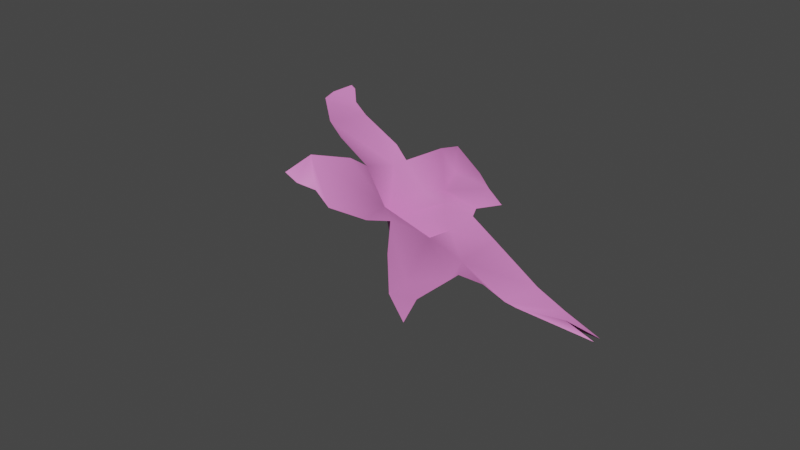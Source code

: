 # Source: Belladonna_single_flower.blend  (saved by Blender 3.2.14; exported with 4.5.12 LTS)
import bpy
from mathutils import Matrix  # noqa: F401  (used for matrix-valued properties, if any)

bpy.ops.wm.read_factory_settings(use_empty=True)
scene = bpy.context.scene
scene.name = 'Scene'

# ---- collections
col_collection = bpy.data.collections.new('Collection'); scene.collection.children.link(col_collection)

# ---- materials (node trees are filled in below, after node groups)
mat_material_001 = bpy.data.materials.new('Material.001')
mat_material_001.use_transparent_shadow = False

# ---- material node trees
mat_material_001.use_nodes = True; mat_material_001.node_tree.nodes.clear()
_N = mat_material_001.node_tree.nodes; _L = mat_material_001.node_tree.links
n0 = _N.new('ShaderNodeBsdfPrincipled'); n0.name = 'Principled BSDF'; n0.location = (10, 300)
n0.distribution = 'GGX'
n0.subsurface_method = 'RANDOM_WALK_SKIN'
n0.inputs[0].default_value = (0.8, 0.2294, 0.6189, 1.0)
n0.inputs[3].default_value = 1.45
n0.inputs[27].default_value = (0.0, 0.0, 0.0, 1.0)
n0.inputs[28].default_value = 1.0
n1 = _N.new('ShaderNodeOutputMaterial'); n1.name = 'Material Output'; n1.location = (300, 300)
_L.new(n0.outputs[0], n1.inputs[0])
n1.is_active_output = True

# ---- world
world_world = bpy.data.worlds.new('World'); scene.world = world_world
world_world.use_nodes = True; world_world.node_tree.nodes.clear()
_N = world_world.node_tree.nodes; _L = world_world.node_tree.links
n0 = _N.new('ShaderNodeOutputWorld'); n0.name = 'World Output'; n0.location = (300, 300)
n1 = _N.new('ShaderNodeBackground'); n1.name = 'Background'; n1.location = (10, 300)
n1.inputs[0].default_value = (0.05088, 0.05088, 0.05088, 1.0)
_L.new(n1.outputs[0], n0.inputs[0])
n0.is_active_output = True
world_world.color = (0.05088, 0.05088, 0.05088)
world_world.use_sun_shadow = False
world_world.sun_shadow_jitter_overblur = 0.0

# ---- meshes
me_plane_009 = bpy.data.meshes.new('Plane.009')
me_plane_009.from_pydata([(-0.0369, -0.05424, 0.5385), (-0.08918, 0.5517, -0.02202), (0.06933, -0.4601, -0.01916), (-0.4352, 0.06159, 0.02323), (0.3875, -0.02064, 0.03942), (0.7156, -0.7209, -0.1412), (-0.4232, -0.6831, 0.1849), (-0.0776, 0.7276, 0.1121), (0.008639, -0.2801, 0.1011), (0.2783, -0.008878, 0.06333), (-0.08557, 0.2949, -0.0001559), (-0.09212, -0.6428, -0.05158), (-0.2561, 0.03153, 0.1049), (0.5484, -0.001007, 0.02219), (0.4386, -0.2907, 0.07683), (0.7949, -0.6477, -0.1856), (0.2545, -0.5206, 0.002266), (0.6515, -0.4581, 0.06351), (-0.283, -0.5683, 0.1581), (-0.6213, 0.2598, 0.3015), (0.4731, 0.2445, 0.1188), (0.2761, 0.4674, 0.01588), (0.7079, 0.3211, 0.1199), (0.2587, 0.2564, -0.004833), (-0.2388, 0.3422, 0.0742), (-0.7267, 0.1054, 0.05388), (-0.2786, -0.7172, 0.04581), (0.8589, -0.651, -0.1691), (0.254, -0.2733, 0.09216), (0.5371, -0.2707, 0.06245), (-0.2665, -0.2586, -0.01014), (-0.02889, 0.8204, 0.2038), (0.1605, -0.3625, 0.2141), (0.2587, -0.1729, 0.9699), (-0.09933, 0.4253, -0.03009), (0.1102, -0.5502, -0.2387), (-0.3699, 0.008434, 0.01886), (0.4835, -0.01831, 0.04925), (0.3714, -0.1379, 0.09171), (0.9165, -0.7967, -0.2768), (0.1201, -0.4116, -0.002616), (0.6715, -0.5503, 0.01704), (-0.3924, -0.5237, 0.007992), (-0.5492, 0.3185, 0.1497), (0.4522, 0.3909, 0.05304), (0.1484, 0.5165, 0.09409), (-0.4898, -0.6358, 0.222), (-0.0865, 0.6508, 0.007297), (0.005018, -0.4002, 0.02605), (0.3321, -0.01709, 0.04272), (-0.04079, 0.2042, 0.2343), (-0.1628, 0.02085, 0.1191), (0.5666, -0.4523, 0.0881), (0.4309, -0.5966, 0.003376), (0.06721, -0.493, -0.397), (-0.5056, 0.09491, 0.05231), (0.5083, 0.1171, 0.08219), (0.6529, 0.453, 0.1362), (0.6064, 0.1478, 0.05715), (0.5866, 0.2675, 0.1488), (0.8002, 0.4156, 0.1154), (0.2657, 0.3053, -0.01077), (0.2661, 0.1231, 0.02651), (0.1352, 0.28, 0.02637), (0.3635, 0.2446, 0.06879), (0.1993, 0.6269, 0.09996), (0.07538, 0.6738, 0.1554), (-0.3001, 0.3683, 0.08654), (-0.25, 0.1733, 0.1054), (-0.3885, 0.2784, 0.1373), (-0.1498, 0.3108, 0.03103), (-0.6986, 0.09394, 0.04641), (-0.7039, 0.1727, 0.1147), (-0.2623, -0.6618, 0.0316), (-0.3677, -0.6959, 0.1258), (-0.4469, -0.648, 0.07089), (-0.1624, -0.6799, 0.00555), (0.7194, -0.4998, -0.01602), (0.9281, -0.7395, -0.256), (0.2357, -0.109, 0.1101), (0.2978, -0.4365, 0.03419), (0.09705, -0.2507, 0.09162), (0.4113, -0.2929, 0.07613), (0.504, -0.09636, 0.05491), (0.5996, -0.3871, 0.0844), (0.474, -0.2815, 0.07716), (-0.2346, -0.0811, 0.05158), (-0.339, -0.3541, 0.01731), (-0.1307, -0.2502, 0.1197), (-0.1582, -0.4392, 0.2222), (-0.3628, -0.4152, 0.005466), (-0.3111, -0.04279, 0.02042), (0.5686, -0.4147, 0.09649), (0.4255, -0.1469, 0.08477), (0.7394, -0.6693, -0.06789), (0.113, -0.305, 0.0344), (0.2444, -0.274, 0.1889), (0.6854, -0.507, -0.03972), (-0.4607, -0.6374, 0.1669), (-0.4258, -0.6066, 0.02068), (-0.6174, 0.1059, 0.09247), (-0.1459, 0.1745, 0.07933), (-0.3647, 0.1494, 0.1217), (-0.4294, 0.3689, 0.1115), (0.1615, 0.6791, 0.1283), (0.02824, 0.7675, 0.1988), (0.3838, 0.1097, 0.08019), (0.1505, 0.1712, 0.2072), (0.1423, 0.3966, 0.06698), (0.5672, 0.1945, 0.1051), (0.5435, 0.4281, 0.1053), (0.7937, 0.4346, 0.115), (0.3622, 0.34, 0.0111), (-0.7337, 0.2571, 0.2549), (-0.07514, -0.5865, -0.1157), (0.3323, -0.129, 0.09903), (-0.1465, -0.1223, 0.07976)], [], [(116, 32, 0, 51), (115, 38, 4, 49), (114, 35, 2, 54), (109, 58, 22, 59), (108, 61, 21, 45), (107, 62, 23, 63), (106, 56, 20, 64), (102, 68, 24, 69), (101, 50, 10, 70), (100, 55, 19, 72), (99, 73, 18, 42), (98, 74, 26, 75), (97, 77, 17, 41), (96, 79, 9, 33), (95, 80, 28, 81), (94, 52, 14, 82), (93, 83, 13, 37), (92, 84, 29, 85), (91, 86, 12, 36), (89, 48, 8, 88), (87, 89, 88, 30), (18, 54, 89, 87), (54, 2, 48, 89), (42, 18, 87, 90), (52, 92, 85, 14), (5, 41, 92, 52), (41, 17, 84, 92), (38, 93, 37, 4), (14, 85, 93, 38), (85, 29, 83, 93), (80, 94, 82, 28), (16, 53, 94, 80), (53, 5, 52, 94), (48, 95, 81, 8), (2, 40, 95, 48), (40, 16, 80, 95), (32, 96, 33, 0), (8, 81, 96, 32), (81, 28, 79, 96), (39, 97, 41, 5), (15, 78, 97, 39), (78, 27, 77, 97), (46, 6, 74, 98), (75, 26, 73, 99), (71, 100, 72, 25), (68, 101, 70, 24), (12, 51, 101, 68), (51, 0, 50, 101), (55, 102, 69, 19), (3, 36, 102, 55), (36, 12, 68, 102), (19, 69, 103, 43), (69, 24, 67, 103), (47, 104, 66, 7), (1, 45, 104, 47), (45, 21, 65, 104), (7, 66, 105, 31), (62, 106, 64, 23), (9, 49, 106, 62), (49, 4, 56, 106), (50, 107, 63, 10), (0, 33, 107, 50), (33, 9, 62, 107), (34, 108, 45, 1), (10, 63, 108, 34), (63, 23, 61, 108), (56, 109, 59, 20), (4, 37, 109, 56), (37, 13, 58, 109), (20, 59, 110, 44), (59, 22, 57, 110), (22, 60, 111, 57), (23, 64, 112, 61), (64, 20, 44, 112), (72, 19, 43, 113), (73, 114, 54, 18), (26, 76, 114, 73), (76, 11, 35, 114), (79, 115, 49, 9), (28, 82, 115, 79), (82, 14, 38, 115), (86, 116, 51, 12), (30, 88, 116, 86), (88, 8, 32, 116)])
me_plane_009.polygons.foreach_set('use_smooth', [True] * 84)
_uv = me_plane_009.uv_layers.new(name='UVMap')
_uv.uv.foreach_set('vector', [0.4403, 0.5515, 0.5021, 0.5515, 0.5021, 0.4902, 0.4403, 0.4902, 0.6556, 0.5515, 0.67, 0.5515, 0.6764, 0.4902, 0.653, 0.4902, 0.4403, 0.7503, 0.5123, 0.733, 0.5405, 0.6934, 0.4403, 0.7352, 0.7868, 0.3958, 0.7962, 0.429, 0.8755, 0.3677, 0.8111, 0.3677, 0.5639, 0.3065, 0.6257, 0.3555, 0.6257, 0.2899, 0.5639, 0.2452, 0.5639, 0.429, 0.6257, 0.429, 0.6257, 0.3677, 0.5639, 0.3677, 0.6875, 0.429, 0.7493, 0.429, 0.7493, 0.3677, 0.6875, 0.3677, 0.3167, 0.429, 0.3785, 0.429, 0.4033, 0.3577, 0.3167, 0.3677, 0.4403, 0.429, 0.5021, 0.429, 0.4604, 0.3677, 0.4403, 0.3677, 0.193, 0.421, 0.2362, 0.44, 0.2549, 0.3677, 0.1566, 0.3607, 0.2809, 0.7965, 0.3785, 0.7965, 0.3785, 0.7352, 0.3013, 0.7352, 0.2617, 0.9189, 0.3222, 0.8829, 0.3785, 0.8289, 0.2668, 0.8577, 0.8111, 0.7965, 0.8448, 0.7965, 0.818, 0.7352, 0.7753, 0.7352, 0.5639, 0.5515, 0.6257, 0.5515, 0.6257, 0.4902, 0.5639, 0.4902, 0.5639, 0.635, 0.6257, 0.674, 0.6257, 0.6137, 0.5639, 0.6127, 0.6875, 0.674, 0.7493, 0.674, 0.702, 0.6127, 0.6875, 0.6127, 0.6922, 0.5515, 0.7361, 0.5284, 0.7553, 0.4902, 0.7229, 0.4902, 0.7702, 0.674, 0.7949, 0.674, 0.7579, 0.6127, 0.7242, 0.6127, 0.3513, 0.5334, 0.3913, 0.5424, 0.3785, 0.4902, 0.3167, 0.5102, 0.4403, 0.674, 0.5021, 0.674, 0.5021, 0.6127, 0.4403, 0.6127, 0.3312, 0.6494, 0.4403, 0.674, 0.4403, 0.6127, 0.3567, 0.6127, 0.3785, 0.7352, 0.4403, 0.7352, 0.4403, 0.674, 0.3312, 0.6494, 0.4403, 0.7352, 0.5405, 0.6934, 0.5021, 0.674, 0.4403, 0.674, 0.3013, 0.7352, 0.3785, 0.7352, 0.3312, 0.6494, 0.3167, 0.674, 0.7493, 0.674, 0.7702, 0.674, 0.7242, 0.6127, 0.702, 0.6127, 0.725, 0.7741, 0.7753, 0.7352, 0.7702, 0.674, 0.7493, 0.674, 0.7753, 0.7352, 0.818, 0.7352, 0.7949, 0.674, 0.7702, 0.674, 0.67, 0.5515, 0.6922, 0.5515, 0.7229, 0.4902, 0.6764, 0.4902, 0.702, 0.6127, 0.7242, 0.6127, 0.6922, 0.5515, 0.67, 0.5515, 0.7242, 0.6127, 0.7579, 0.6127, 0.7361, 0.5284, 0.6922, 0.5515, 0.6257, 0.674, 0.6875, 0.674, 0.6875, 0.6127, 0.6257, 0.6137, 0.6257, 0.7352, 0.6875, 0.7568, 0.6875, 0.674, 0.6257, 0.674, 0.6875, 0.7568, 0.725, 0.7741, 0.7493, 0.674, 0.6875, 0.674, 0.5021, 0.674, 0.5639, 0.635, 0.5639, 0.6127, 0.5021, 0.6127, 0.5405, 0.6934, 0.5639, 0.6761, 0.5639, 0.635, 0.5021, 0.674, 0.5639, 0.6761, 0.6257, 0.7352, 0.6257, 0.674, 0.5639, 0.635, 0.5021, 0.5515, 0.5639, 0.5515, 0.5639, 0.4902, 0.5021, 0.4902, 0.5021, 0.6127, 0.5639, 0.6127, 0.5639, 0.5515, 0.5021, 0.5515, 0.5639, 0.6127, 0.6257, 0.6137, 0.6257, 0.5515, 0.5639, 0.5515, 0.7493, 0.7965, 0.8111, 0.7965, 0.7753, 0.7352, 0.725, 0.7741, 0.7826, 0.8188, 0.8111, 0.8577, 0.8111, 0.7965, 0.7493, 0.7965, 0.8111, 0.8577, 0.841, 0.8577, 0.8448, 0.7965, 0.8111, 0.7965, 0.2527, 0.9557, 0.2928, 0.9283, 0.3222, 0.8829, 0.2617, 0.9189, 0.2668, 0.8577, 0.3785, 0.8289, 0.3785, 0.7965, 0.2809, 0.7965, 0.1428, 0.4059, 0.193, 0.421, 0.1566, 0.3607, 0.1312, 0.3938, 0.3785, 0.429, 0.4403, 0.429, 0.4403, 0.3677, 0.4033, 0.3577, 0.3785, 0.4902, 0.4403, 0.4902, 0.4403, 0.429, 0.3785, 0.429, 0.4403, 0.4902, 0.5021, 0.4902, 0.5021, 0.429, 0.4403, 0.429, 0.2362, 0.44, 0.3167, 0.429, 0.3167, 0.3677, 0.2549, 0.3677, 0.2806, 0.4732, 0.3167, 0.5102, 0.3167, 0.429, 0.2362, 0.44, 0.3167, 0.5102, 0.3785, 0.4902, 0.3785, 0.429, 0.3167, 0.429, 0.2549, 0.3677, 0.3167, 0.3677, 0.3167, 0.3225, 0.2549, 0.3215, 0.3167, 0.3677, 0.4033, 0.3577, 0.3785, 0.3435, 0.3167, 0.3225, 0.4515, 0.184, 0.5908, 0.145, 0.5549, 0.1227, 0.4799, 0.09969, 0.4453, 0.2452, 0.5639, 0.2452, 0.5908, 0.145, 0.4515, 0.184, 0.5639, 0.2452, 0.6257, 0.2899, 0.5937, 0.184, 0.5908, 0.145, 0.4799, 0.09969, 0.5549, 0.1227, 0.5511, 0.06148, 0.5296, 0.02442, 0.6257, 0.429, 0.6875, 0.429, 0.6875, 0.3677, 0.6257, 0.3677, 0.6257, 0.4902, 0.653, 0.4902, 0.6875, 0.429, 0.6257, 0.429, 0.653, 0.4902, 0.6764, 0.4902, 0.7493, 0.429, 0.6875, 0.429, 0.5021, 0.429, 0.5639, 0.429, 0.5639, 0.3677, 0.4604, 0.3677, 0.5021, 0.4902, 0.5639, 0.4902, 0.5639, 0.429, 0.5021, 0.429, 0.5639, 0.4902, 0.6257, 0.4902, 0.6257, 0.429, 0.5639, 0.429, 0.4435, 0.3065, 0.5639, 0.3065, 0.5639, 0.2452, 0.4453, 0.2452, 0.4604, 0.3677, 0.5639, 0.3677, 0.5639, 0.3065, 0.4435, 0.3065, 0.5639, 0.3677, 0.6257, 0.3677, 0.6257, 0.3555, 0.5639, 0.3065, 0.7493, 0.429, 0.7868, 0.3958, 0.8111, 0.3677, 0.7493, 0.3677, 0.6764, 0.4902, 0.7229, 0.4902, 0.7868, 0.3958, 0.7493, 0.429, 0.7229, 0.4902, 0.7553, 0.4902, 0.7962, 0.429, 0.7868, 0.3958, 0.7493, 0.3677, 0.8111, 0.3677, 0.8111, 0.2906, 0.7493, 0.2978, 0.8111, 0.3677, 0.8755, 0.3677, 0.873, 0.2978, 0.8111, 0.2906, 0.8755, 0.3677, 0.9348, 0.3446, 0.9348, 0.3324, 0.873, 0.2978, 0.6257, 0.3677, 0.6875, 0.3677, 0.6875, 0.3238, 0.6257, 0.3555, 0.6875, 0.3677, 0.7493, 0.3677, 0.7493, 0.2978, 0.6875, 0.3238, 0.1566, 0.3607, 0.2549, 0.3677, 0.2549, 0.3215, 0.193, 0.3435, 0.3785, 0.7965, 0.4403, 0.7503, 0.4403, 0.7352, 0.3785, 0.7352, 0.3785, 0.8289, 0.4403, 0.7885, 0.4403, 0.7503, 0.3785, 0.7965, 0.4403, 0.7885, 0.4586, 0.774, 0.5123, 0.733, 0.4403, 0.7503, 0.6257, 0.5515, 0.6556, 0.5515, 0.653, 0.4902, 0.6257, 0.4902, 0.6257, 0.6137, 0.6875, 0.6127, 0.6556, 0.5515, 0.6257, 0.5515, 0.6875, 0.6127, 0.702, 0.6127, 0.67, 0.5515, 0.6556, 0.5515, 0.3913, 0.5424, 0.4403, 0.5515, 0.4403, 0.4902, 0.3785, 0.4902, 0.3567, 0.6127, 0.4403, 0.6127, 0.4403, 0.5515, 0.3913, 0.5424, 0.4403, 0.6127, 0.5021, 0.6127, 0.5021, 0.5515, 0.4403, 0.5515])
me_plane_009.materials.append(mat_material_001)
me_plane_009.use_remesh_fix_poles = True
me_plane_009.use_remesh_preserve_attributes = False
me_plane_009.update()

# ---- objects
ob_flower = bpy.data.objects.new('Flower', me_plane_009)

# ---- transforms, parenting, visibility, modifiers, constraints
ob_flower.location = (0.0, 0.0, 0.0)
ob_flower.rotation_euler = (-3.608, 0.4152, -0.5226)
ob_flower.scale = (0.5444, 0.4419, 0.2484)
_m = ob_flower.modifiers.new('Decimate', 'DECIMATE')
_m.ratio = 0.4014

# ---- collection membership
col_collection.objects.link(ob_flower)

# ---- scene / render settings (as saved in the file)
scene.frame_start = 1; scene.frame_end = 250; scene.frame_set(1)
scene.render.engine = 'BLENDER_EEVEE_NEXT'
scene.cycles.sampling_pattern = 'TABULATED_SOBOL'
scene.cycles.use_light_tree = False
scene.view_settings.view_transform = 'Filmic'
bpy.context.view_layer.update()

# ---- added for rendering (the .blend has no active camera and no usable light): camera, sun
cam_auto = bpy.data.cameras.new('AutoCamera')
cam_auto.lens = 50.0
cam_auto.sensor_width = 36.0
cam_auto.clip_end = 1000.0
ob_auto_camera = bpy.data.objects.new('AutoCamera', cam_auto)
scene.collection.objects.link(ob_auto_camera)
ob_auto_camera.location = (1.65502, -2.03832, 1.23619)
ob_auto_camera.rotation_euler = (1.09748, -7.21219e-08, 0.694738)
scene.camera = ob_auto_camera
light_auto_sun = bpy.data.lights.new('AutoSun', 'SUN')
light_auto_sun.energy = 3.0
light_auto_sun.angle = 0.0523599
ob_auto_sun = bpy.data.objects.new('AutoSun', light_auto_sun)
scene.collection.objects.link(ob_auto_sun)
ob_auto_sun.rotation_euler = (0.872665, 0.174533, 0.523599)
bpy.context.view_layer.update()
